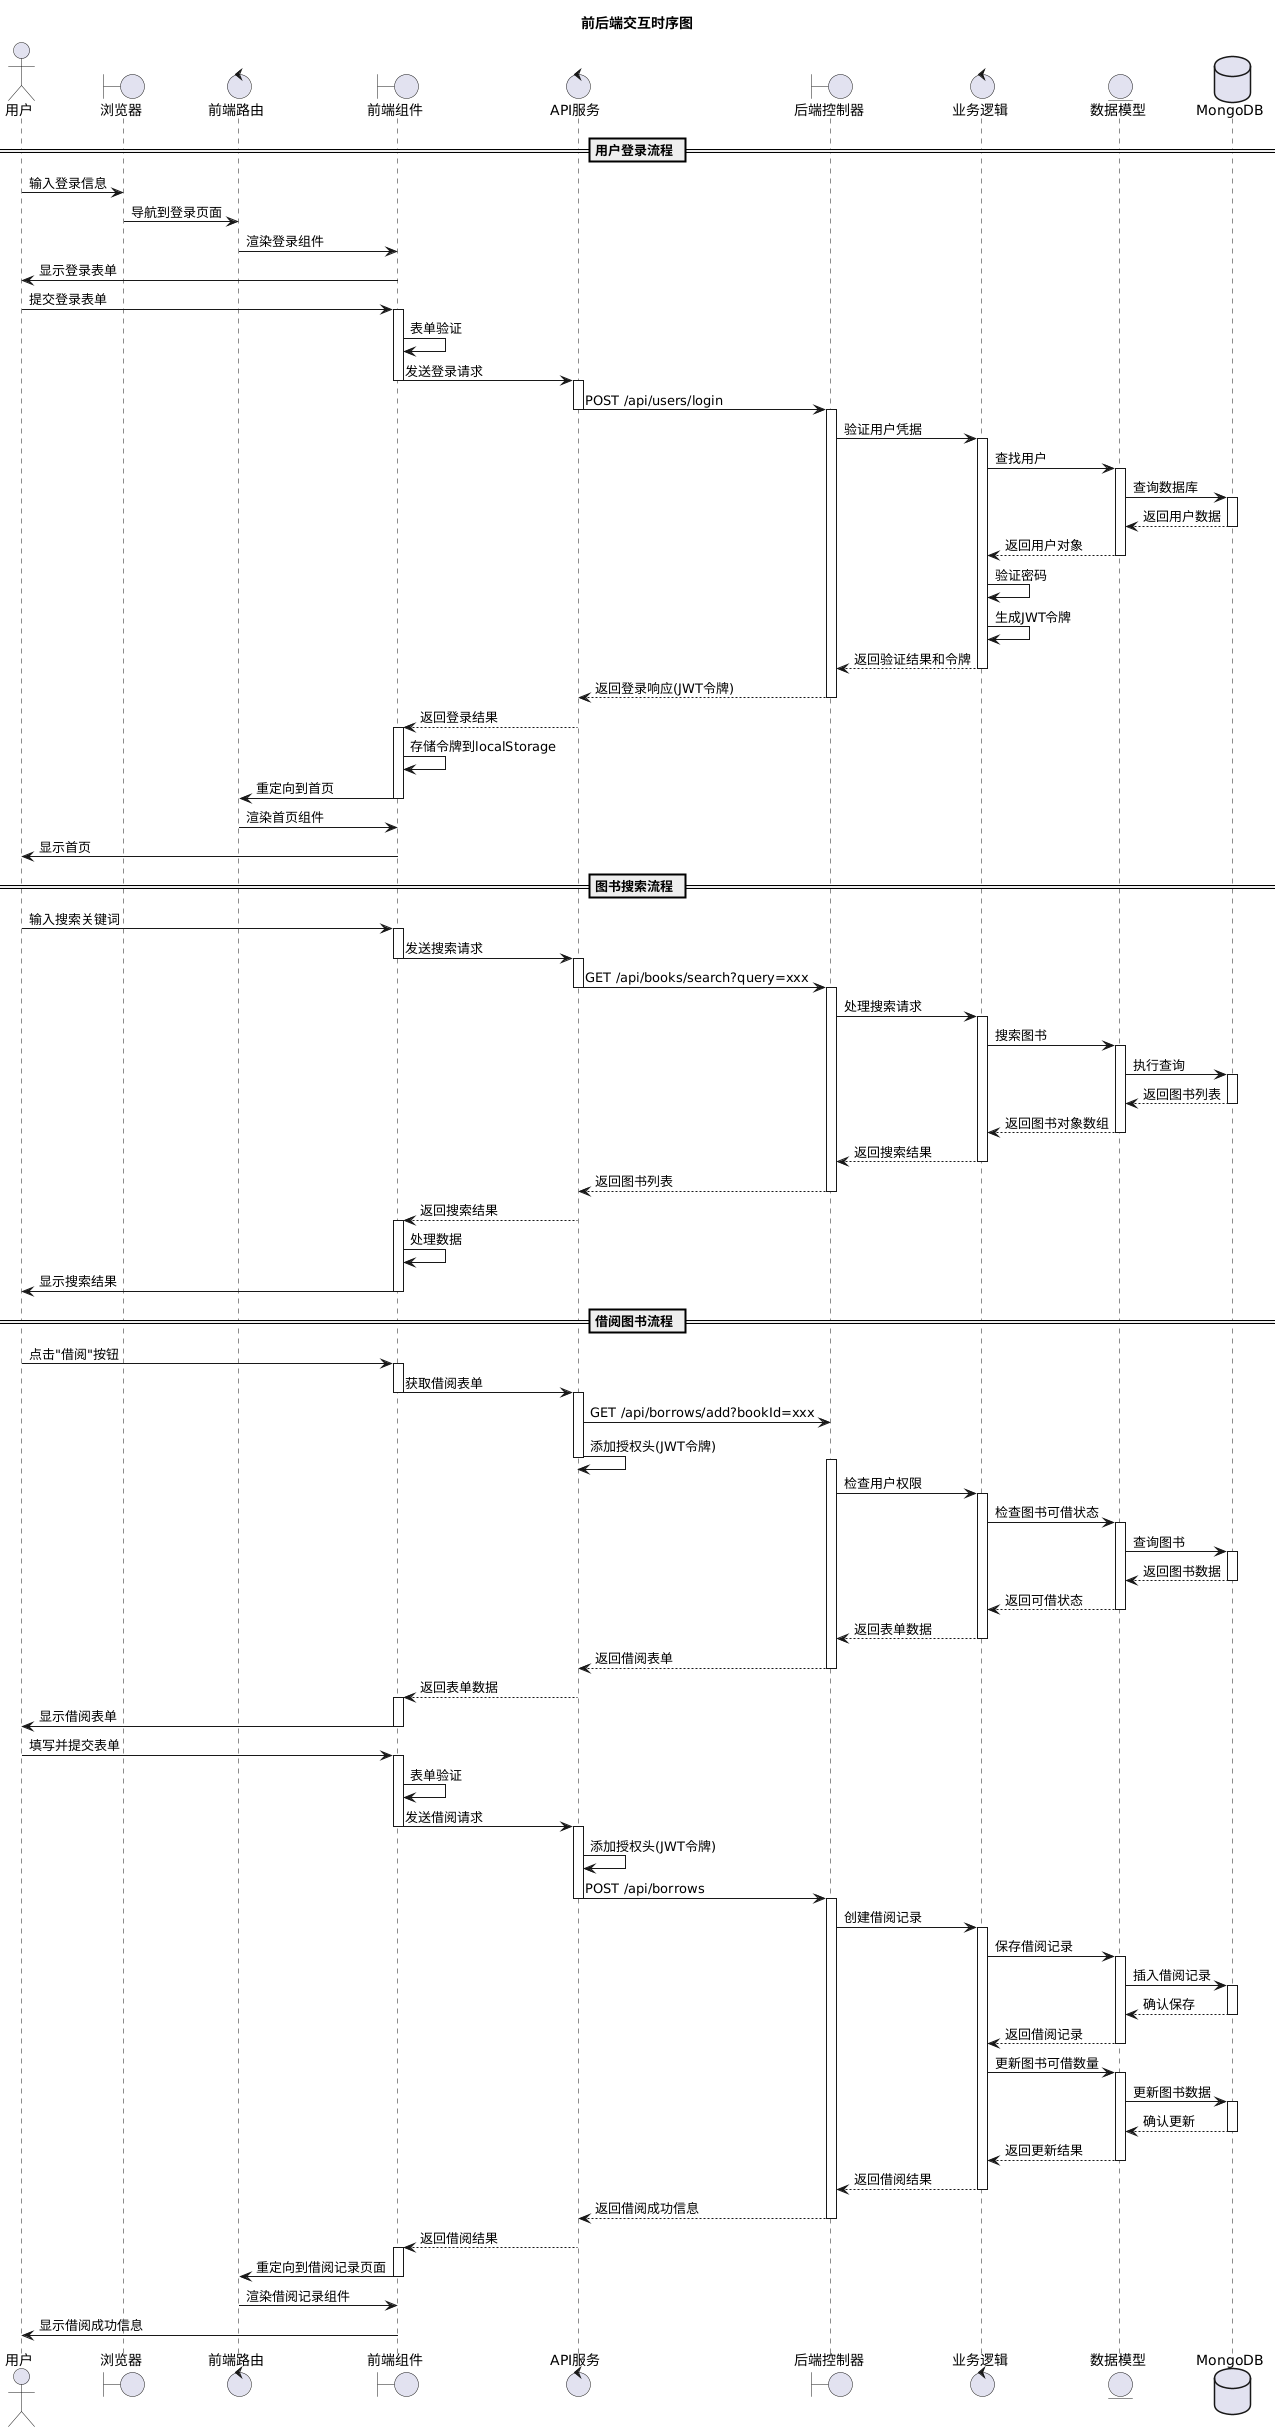

The diagram above was rendered by PlantUML. Its source (embedded in the PNG):
@startuml
title 前后端交互时序图

actor "用户" as User
boundary "浏览器" as Browser
control "前端路由" as FrontRouter
boundary "前端组件" as FrontComponent
control "API服务" as APIService
boundary "后端控制器" as BackController
control "业务逻辑" as BusinessLogic
entity "数据模型" as DataModel
database "MongoDB" as DB

== 用户登录流程 ==

User -> Browser: 输入登录信息
Browser -> FrontRouter: 导航到登录页面
FrontRouter -> FrontComponent: 渲染登录组件
FrontComponent -> User: 显示登录表单

User -> FrontComponent: 提交登录表单
activate FrontComponent
FrontComponent -> FrontComponent: 表单验证
FrontComponent -> APIService: 发送登录请求
deactivate FrontComponent

activate APIService
APIService -> BackController: POST /api/users/login
deactivate APIService

activate BackController
BackController -> BusinessLogic: 验证用户凭据
activate BusinessLogic
BusinessLogic -> DataModel: 查找用户
activate DataModel
DataModel -> DB: 查询数据库
activate DB
DB --> DataModel: 返回用户数据
deactivate DB
DataModel --> BusinessLogic: 返回用户对象
deactivate DataModel
BusinessLogic -> BusinessLogic: 验证密码
BusinessLogic -> BusinessLogic: 生成JWT令牌
BusinessLogic --> BackController: 返回验证结果和令牌
deactivate BusinessLogic
BackController --> APIService: 返回登录响应(JWT令牌)
deactivate BackController

APIService --> FrontComponent: 返回登录结果
activate FrontComponent
FrontComponent -> FrontComponent: 存储令牌到localStorage
FrontComponent -> FrontRouter: 重定向到首页
deactivate FrontComponent
FrontRouter -> FrontComponent: 渲染首页组件
FrontComponent -> User: 显示首页

== 图书搜索流程 ==

User -> FrontComponent: 输入搜索关键词
activate FrontComponent
FrontComponent -> APIService: 发送搜索请求
deactivate FrontComponent

activate APIService
APIService -> BackController: GET /api/books/search?query=xxx
deactivate APIService

activate BackController
BackController -> BusinessLogic: 处理搜索请求
activate BusinessLogic
BusinessLogic -> DataModel: 搜索图书
activate DataModel
DataModel -> DB: 执行查询
activate DB
DB --> DataModel: 返回图书列表
deactivate DB
DataModel --> BusinessLogic: 返回图书对象数组
deactivate DataModel
BusinessLogic --> BackController: 返回搜索结果
deactivate BusinessLogic
BackController --> APIService: 返回图书列表
deactivate BackController

APIService --> FrontComponent: 返回搜索结果
activate FrontComponent
FrontComponent -> FrontComponent: 处理数据
FrontComponent -> User: 显示搜索结果
deactivate FrontComponent

== 借阅图书流程 ==

User -> FrontComponent: 点击"借阅"按钮
activate FrontComponent
FrontComponent -> APIService: 获取借阅表单
deactivate FrontComponent

activate APIService
APIService -> BackController: GET /api/borrows/add?bookId=xxx
APIService -> APIService: 添加授权头(JWT令牌)
deactivate APIService

activate BackController
BackController -> BusinessLogic: 检查用户权限
activate BusinessLogic
BusinessLogic -> DataModel: 检查图书可借状态
activate DataModel
DataModel -> DB: 查询图书
activate DB
DB --> DataModel: 返回图书数据
deactivate DB
DataModel --> BusinessLogic: 返回可借状态
deactivate DataModel
BusinessLogic --> BackController: 返回表单数据
deactivate BusinessLogic
BackController --> APIService: 返回借阅表单
deactivate BackController

APIService --> FrontComponent: 返回表单数据
activate FrontComponent
FrontComponent -> User: 显示借阅表单
deactivate FrontComponent

User -> FrontComponent: 填写并提交表单
activate FrontComponent
FrontComponent -> FrontComponent: 表单验证
FrontComponent -> APIService: 发送借阅请求
deactivate FrontComponent

activate APIService
APIService -> APIService: 添加授权头(JWT令牌)
APIService -> BackController: POST /api/borrows
deactivate APIService

activate BackController
BackController -> BusinessLogic: 创建借阅记录
activate BusinessLogic
BusinessLogic -> DataModel: 保存借阅记录
activate DataModel
DataModel -> DB: 插入借阅记录
activate DB
DB --> DataModel: 确认保存
deactivate DB
DataModel --> BusinessLogic: 返回借阅记录
deactivate DataModel
BusinessLogic -> DataModel: 更新图书可借数量
activate DataModel
DataModel -> DB: 更新图书数据
activate DB
DB --> DataModel: 确认更新
deactivate DB
DataModel --> BusinessLogic: 返回更新结果
deactivate DataModel
BusinessLogic --> BackController: 返回借阅结果
deactivate BusinessLogic
BackController --> APIService: 返回借阅成功信息
deactivate BackController

APIService --> FrontComponent: 返回借阅结果
activate FrontComponent
FrontComponent -> FrontRouter: 重定向到借阅记录页面
deactivate FrontComponent
FrontRouter -> FrontComponent: 渲染借阅记录组件
FrontComponent -> User: 显示借阅成功信息
@enduml